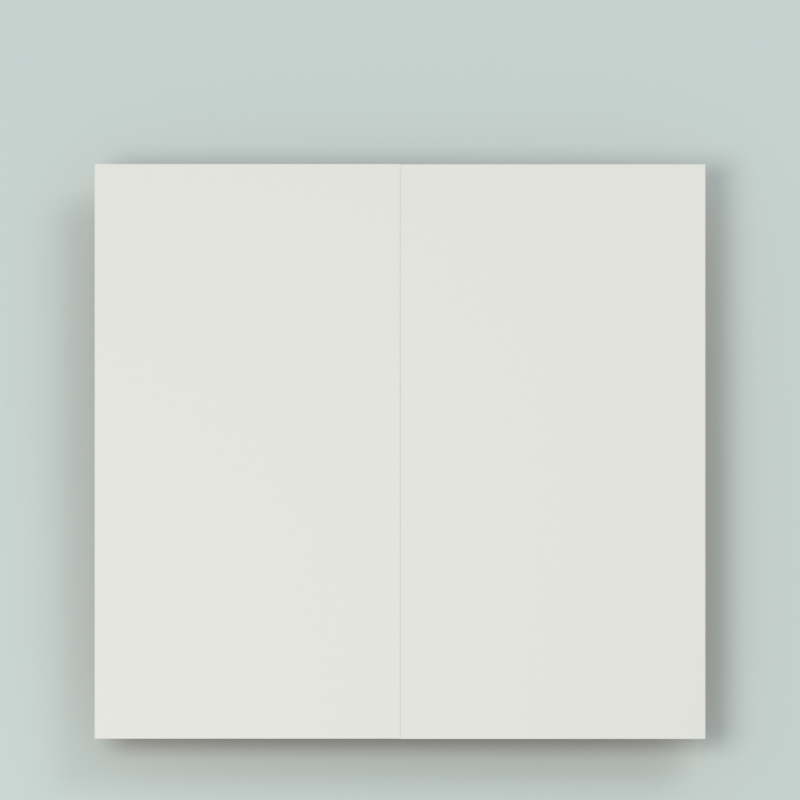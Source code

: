 # Source: enkelt-hus.blend  (saved by Blender 4.3.34; exported with 4.5.12 LTS)
import bpy
from mathutils import Matrix  # noqa: F401  (used for matrix-valued properties, if any)

bpy.ops.wm.read_factory_settings(use_empty=True)
scene = bpy.context.scene
scene.name = 'Scene'

# ---- collections
col_collection = bpy.data.collections.new('Collection'); scene.collection.children.link(col_collection)

# ---- materials (node trees are filled in below, after node groups)
mat_coloured_paper_face = bpy.data.materials.new('Coloured paper face')
mat_coloured_paper_face.diffuse_color = (0.7364, 0.3608, 0.2776, 1.0)
mat_coloured_paper_face.roughness = 0.82
mat_warm_white___reverse_face = bpy.data.materials.new('Warm white • reverse face')
mat_warm_white___reverse_face.diffuse_color = (0.94, 0.9, 0.79, 1.0)
mat_warm_white___reverse_face.roughness = 0.82
mat_cut_paper_edge = bpy.data.materials.new('Cut paper edge')
mat_cut_paper_edge.diffuse_color = (0.76, 0.79, 0.7, 1.0)
mat_cut_paper_edge.roughness = 0.82
mat_sage_studio_backdrop = bpy.data.materials.new('Sage studio backdrop')
mat_sage_studio_backdrop.diffuse_color = (0.71, 0.77, 0.7, 1.0)
mat_sage_studio_backdrop.roughness = 0.82

# ---- material node trees
mat_coloured_paper_face.use_nodes = True; mat_coloured_paper_face.node_tree.nodes.clear()
_N = mat_coloured_paper_face.node_tree.nodes; _L = mat_coloured_paper_face.node_tree.links
n0 = _N.new('ShaderNodeBsdfPrincipled'); n0.name = 'Principled BSDF'; n0.location = (10, 300)
n0.inputs[0].default_value = (0.7364, 0.3608, 0.2776, 1.0)
n0.inputs[2].default_value = 0.82
n1 = _N.new('ShaderNodeOutputMaterial'); n1.name = 'Material Output'; n1.location = (300, 300)
_L.new(n0.outputs[0], n1.inputs[0])
n1.is_active_output = True
mat_warm_white___reverse_face.use_nodes = True; mat_warm_white___reverse_face.node_tree.nodes.clear()
_N = mat_warm_white___reverse_face.node_tree.nodes; _L = mat_warm_white___reverse_face.node_tree.links
n0 = _N.new('ShaderNodeBsdfPrincipled'); n0.name = 'Principled BSDF'; n0.location = (10, 300)
n0.inputs[0].default_value = (0.94, 0.9, 0.79, 1.0)
n0.inputs[2].default_value = 0.82
n1 = _N.new('ShaderNodeOutputMaterial'); n1.name = 'Material Output'; n1.location = (300, 300)
_L.new(n0.outputs[0], n1.inputs[0])
n1.is_active_output = True
mat_cut_paper_edge.use_nodes = True; mat_cut_paper_edge.node_tree.nodes.clear()
_N = mat_cut_paper_edge.node_tree.nodes; _L = mat_cut_paper_edge.node_tree.links
n0 = _N.new('ShaderNodeBsdfPrincipled'); n0.name = 'Principled BSDF'; n0.location = (10, 300)
n0.inputs[0].default_value = (0.76, 0.79, 0.7, 1.0)
n0.inputs[2].default_value = 0.82
n1 = _N.new('ShaderNodeOutputMaterial'); n1.name = 'Material Output'; n1.location = (300, 300)
_L.new(n0.outputs[0], n1.inputs[0])
n1.is_active_output = True
mat_sage_studio_backdrop.use_nodes = True; mat_sage_studio_backdrop.node_tree.nodes.clear()
_N = mat_sage_studio_backdrop.node_tree.nodes; _L = mat_sage_studio_backdrop.node_tree.links
n0 = _N.new('ShaderNodeBsdfPrincipled'); n0.name = 'Principled BSDF'; n0.location = (10, 300)
n0.inputs[0].default_value = (0.71, 0.77, 0.7, 1.0)
n0.inputs[2].default_value = 0.82
n1 = _N.new('ShaderNodeOutputMaterial'); n1.name = 'Material Output'; n1.location = (300, 300)
_L.new(n0.outputs[0], n1.inputs[0])
n1.is_active_output = True

# ---- world
world_world = bpy.data.worlds.new('World'); scene.world = world_world
world_world.use_nodes = True; world_world.node_tree.nodes.clear()
_N = world_world.node_tree.nodes; _L = world_world.node_tree.links
n0 = _N.new('ShaderNodeOutputWorld'); n0.name = 'World Output'; n0.location = (300, 300)
n1 = _N.new('ShaderNodeBackground'); n1.name = 'Background'; n1.location = (10, 300)
n1.inputs[0].default_value = (0.8, 0.9, 1.0, 1.0)
n1.inputs[1].default_value = 0.5
_L.new(n1.outputs[0], n0.inputs[0])
n0.is_active_output = True
world_world.color = (0.71, 0.77, 0.7)
world_world.sun_shadow_jitter_overblur = 0.0

# ---- cameras
cam_camera_001 = bpy.data.cameras.new('Camera.001')
cam_camera_001.type = 'ORTHO'
cam_camera_001.clip_start = 0.01
cam_camera_001.clip_end = 5.0
cam_camera_001.ortho_scale = 0.1965

# ---- lights
light_softbox = bpy.data.lights.new('Softbox', 'AREA')
light_softbox.energy = 2.0
light_softbox.shape = 'DISK'
light_softbox.size = 0.45
light_fill = bpy.data.lights.new('Fill', 'AREA')
light_fill.energy = 0.8
light_fill.shape = 'DISK'
light_fill.size = 0.4

# ---- meshes
me_step_01___vik_v_nstra_kanten_till_den_h_gra = bpy.data.meshes.new('Step 01 — Vik vänstra kanten till den högra.')
me_step_01___vik_v_nstra_kanten_till_den_h_gra.from_pydata([(-0.075, 0.075, 0.000125), (0.0, 0.075, 0.000125), (0.0, -0.075, 0.000125), (-0.075, -0.075, 0.000125), (-0.075, 0.075, 0.000235), (0.0, 0.075, 0.000235), (0.0, -0.075, 0.000235), (-0.075, -0.075, 0.000235), (0.0, 0.075, -5.5e-05), (0.075, 0.075, -5.5e-05), (0.075, -0.075, -5.5e-05), (0.0, -0.075, -5.5e-05), (0.0, 0.075, 5.5e-05), (0.075, 0.075, 5.5e-05), (0.075, -0.075, 5.5e-05), (0.0, -0.075, 5.5e-05)], [], [(0, 1, 2, 3), (7, 6, 5, 4), (0, 1, 5, 4), (1, 2, 6, 5), (2, 3, 7, 6), (3, 0, 4, 7), (8, 9, 10, 11), (15, 14, 13, 12), (8, 9, 13, 12), (9, 10, 14, 13), (10, 11, 15, 14), (11, 8, 12, 15)])
me_step_01___vik_v_nstra_kanten_till_den_h_gra.polygons.foreach_set('material_index', [0, 1, 2, 2, 2, 2, 0, 1, 2, 2, 2, 2])
me_step_01___vik_v_nstra_kanten_till_den_h_gra.materials.append(mat_coloured_paper_face)
me_step_01___vik_v_nstra_kanten_till_den_h_gra.materials.append(mat_warm_white___reverse_face)
me_step_01___vik_v_nstra_kanten_till_den_h_gra.materials.append(mat_cut_paper_edge)
me_step_01___vik_v_nstra_kanten_till_den_h_gra.update()
me_step_02____ppna_papperet_igen = bpy.data.meshes.new('Step 02 — Öppna papperet igen.')
me_step_02____ppna_papperet_igen.from_pydata([(0.075, 0.075, 0.000235), (0.0, 0.075, 0.000235), (0.0, -0.075, 0.000235), (0.075, -0.075, 0.000235), (0.075, 0.075, 0.000125), (0.0, 0.075, 0.000125), (0.0, -0.075, 0.000125), (0.075, -0.075, 0.000125), (0.0, 0.075, -5.5e-05), (0.075, 0.075, -5.5e-05), (0.075, -0.075, -5.5e-05), (0.0, -0.075, -5.5e-05), (0.0, 0.075, 5.5e-05), (0.075, 0.075, 5.5e-05), (0.075, -0.075, 5.5e-05), (0.0, -0.075, 5.5e-05)], [], [(0, 1, 2, 3), (7, 6, 5, 4), (0, 1, 5, 4), (1, 2, 6, 5), (2, 3, 7, 6), (3, 0, 4, 7), (8, 9, 10, 11), (15, 14, 13, 12), (8, 9, 13, 12), (9, 10, 14, 13), (10, 11, 15, 14), (11, 8, 12, 15)])
me_step_02____ppna_papperet_igen.polygons.foreach_set('material_index', [0, 1, 2, 2, 2, 2, 0, 1, 2, 2, 2, 2])
me_step_02____ppna_papperet_igen.materials.append(mat_coloured_paper_face)
me_step_02____ppna_papperet_igen.materials.append(mat_warm_white___reverse_face)
me_step_02____ppna_papperet_igen.materials.append(mat_cut_paper_edge)
me_step_02____ppna_papperet_igen.update()
me_step_03___vik_v_nstra__verh_rnet_ned_s__att__verkanten_f = bpy.data.meshes.new('Step 03 — Vik vänstra överhörnet ned så att överkanten f')
me_step_03___vik_v_nstra__verh_rnet_ned_s__att__verkanten_f.from_pydata([(-0.075, 0.075, 0.000305), (0.0, 0.075, 0.000305), (-0.075, 0.0, 0.000305), (-0.075, 0.075, 0.000415), (0.0, 0.075, 0.000415), (-0.075, 0.0, 0.000415), (0.0, 0.075, 0.000125), (0.0, -0.075, 0.000125), (-0.075, -0.075, 0.000125), (-0.075, 0.0, 0.000125), (0.0, 0.075, 0.000235), (0.0, -0.075, 0.000235), (-0.075, -0.075, 0.000235), (-0.075, 0.0, 0.000235), (0.0, 0.075, -5.5e-05), (0.075, 0.075, -5.5e-05), (0.075, -0.075, -5.5e-05), (0.0, -0.075, -5.5e-05), (0.0, 0.075, 5.5e-05), (0.075, 0.075, 5.5e-05), (0.075, -0.075, 5.5e-05), (0.0, -0.075, 5.5e-05)], [], [(0, 1, 2), (5, 4, 3), (0, 1, 4, 3), (1, 2, 5, 4), (2, 0, 3, 5), (6, 7, 8, 9), (13, 12, 11, 10), (6, 7, 11, 10), (7, 8, 12, 11), (8, 9, 13, 12), (9, 6, 10, 13), (14, 15, 16, 17), (21, 20, 19, 18), (14, 15, 19, 18), (15, 16, 20, 19), (16, 17, 21, 20), (17, 14, 18, 21)])
me_step_03___vik_v_nstra__verh_rnet_ned_s__att__verkanten_f.polygons.foreach_set('material_index', [0, 1, 2, 2, 2, 0, 1, 2, 2, 2, 2, 0, 1, 2, 2, 2, 2])
me_step_03___vik_v_nstra__verh_rnet_ned_s__att__verkanten_f.materials.append(mat_coloured_paper_face)
me_step_03___vik_v_nstra__verh_rnet_ned_s__att__verkanten_f.materials.append(mat_warm_white___reverse_face)
me_step_03___vik_v_nstra__verh_rnet_ned_s__att__verkanten_f.materials.append(mat_cut_paper_edge)
me_step_03___vik_v_nstra__verh_rnet_ned_s__att__verkanten_f.update()
me_step_04___vik_h_gra__verh_rnet_ned_p__samma_s_tt = bpy.data.meshes.new('Step 04 — Vik högra överhörnet ned på samma sätt.')
me_step_04___vik_h_gra__verh_rnet_ned_p__samma_s_tt.from_pydata([(0.0, 0.0, 0.000415), (0.0, 0.075, 0.000415), (-0.075, 0.0, 0.000415), (0.0, 0.0, 0.000305), (0.0, 0.075, 0.000305), (-0.075, 0.0, 0.000305), (0.0, 0.075, 0.000125), (0.0, -0.075, 0.000125), (-0.075, -0.075, 0.000125), (-0.075, 0.0, 0.000125), (0.0, 0.075, 0.000235), (0.0, -0.075, 0.000235), (-0.075, -0.075, 0.000235), (-0.075, 0.0, 0.000235), (0.0, 0.075, 0.000485), (0.075, 0.075, 0.000485), (0.075, 0.0, 0.000485), (0.0, 0.075, 0.000595), (0.075, 0.075, 0.000595), (0.075, 0.0, 0.000595), (0.0, 0.075, -5.5e-05), (0.075, 0.0, -5.5e-05), (0.075, -0.075, -5.5e-05), (0.0, -0.075, -5.5e-05), (0.0, 0.075, 5.5e-05), (0.075, 0.0, 5.5e-05), (0.075, -0.075, 5.5e-05), (0.0, -0.075, 5.5e-05)], [], [(0, 1, 2), (5, 4, 3), (0, 1, 4, 3), (1, 2, 5, 4), (2, 0, 3, 5), (6, 7, 8, 9), (13, 12, 11, 10), (6, 7, 11, 10), (7, 8, 12, 11), (8, 9, 13, 12), (9, 6, 10, 13), (14, 15, 16), (19, 18, 17), (14, 15, 18, 17), (15, 16, 19, 18), (16, 14, 17, 19), (20, 21, 22, 23), (27, 26, 25, 24), (20, 21, 25, 24), (21, 22, 26, 25), (22, 23, 27, 26), (23, 20, 24, 27)])
me_step_04___vik_h_gra__verh_rnet_ned_p__samma_s_tt.polygons.foreach_set('material_index', [0, 1, 2, 2, 2, 0, 1, 2, 2, 2, 2, 0, 1, 2, 2, 2, 0, 1, 2, 2, 2, 2])
me_step_04___vik_h_gra__verh_rnet_ned_p__samma_s_tt.materials.append(mat_coloured_paper_face)
me_step_04___vik_h_gra__verh_rnet_ned_p__samma_s_tt.materials.append(mat_warm_white___reverse_face)
me_step_04___vik_h_gra__verh_rnet_ned_p__samma_s_tt.materials.append(mat_cut_paper_edge)
me_step_04___vik_h_gra__verh_rnet_ned_p__samma_s_tt.update()
me_step_05___huset__r_klart__rita_d_rr_och_f_nster_p__den_vi = bpy.data.meshes.new('Step 05 — Huset är klart! Rita dörr och fönster på den vi')
me_step_05___huset__r_klart__rita_d_rr_och_f_nster_p__den_vi.from_pydata([(0.0, 0.0, 0.000415), (0.0, 0.075, 0.000415), (-0.075, 0.0, 0.000415), (0.0, 0.0, 0.000305), (0.0, 0.075, 0.000305), (-0.075, 0.0, 0.000305), (0.0, 0.075, 0.000125), (0.0, -0.075, 0.000125), (-0.075, -0.075, 0.000125), (-0.075, 0.0, 0.000125), (0.0, 0.075, 0.000235), (0.0, -0.075, 0.000235), (-0.075, -0.075, 0.000235), (-0.075, 0.0, 0.000235), (0.0, 0.075, 0.000595), (0.0, 0.0, 0.000595), (0.075, 0.0, 0.000595), (0.0, 0.075, 0.000485), (0.0, 0.0, 0.000485), (0.075, 0.0, 0.000485), (0.0, 0.075, -5.5e-05), (0.075, 0.0, -5.5e-05), (0.075, -0.075, -5.5e-05), (0.0, -0.075, -5.5e-05), (0.0, 0.075, 5.5e-05), (0.075, 0.0, 5.5e-05), (0.075, -0.075, 5.5e-05), (0.0, -0.075, 5.5e-05)], [], [(0, 1, 2), (5, 4, 3), (0, 1, 4, 3), (1, 2, 5, 4), (2, 0, 3, 5), (6, 7, 8, 9), (13, 12, 11, 10), (6, 7, 11, 10), (7, 8, 12, 11), (8, 9, 13, 12), (9, 6, 10, 13), (14, 15, 16), (19, 18, 17), (14, 15, 18, 17), (15, 16, 19, 18), (16, 14, 17, 19), (20, 21, 22, 23), (27, 26, 25, 24), (20, 21, 25, 24), (21, 22, 26, 25), (22, 23, 27, 26), (23, 20, 24, 27)])
me_step_05___huset__r_klart__rita_d_rr_och_f_nster_p__den_vi.polygons.foreach_set('material_index', [0, 1, 2, 2, 2, 0, 1, 2, 2, 2, 2, 0, 1, 2, 2, 2, 0, 1, 2, 2, 2, 2])
me_step_05___huset__r_klart__rita_d_rr_och_f_nster_p__den_vi.materials.append(mat_coloured_paper_face)
me_step_05___huset__r_klart__rita_d_rr_och_f_nster_p__den_vi.materials.append(mat_warm_white___reverse_face)
me_step_05___huset__r_klart__rita_d_rr_och_f_nster_p__den_vi.materials.append(mat_cut_paper_edge)
me_step_05___huset__r_klart__rita_d_rr_och_f_nster_p__den_vi.update()
me_plane = bpy.data.meshes.new('Plane')
me_plane.from_pydata([(-100.0, -100.0, 0.0), (100.0, -100.0, 0.0), (-100.0, 100.0, 0.0), (100.0, 100.0, 0.0)], [], [(0, 1, 3, 2)])
_uv = me_plane.uv_layers.new(name='UVMap')
_uv.uv.foreach_set('vector', [0.0, 0.0, 1.0, 0.0, 1.0, 1.0, 0.0, 1.0])
me_plane.materials.append(mat_sage_studio_backdrop)
me_plane.update()

# ---- objects
ob_softbox = bpy.data.objects.new('Softbox', light_softbox)
ob_fill = bpy.data.objects.new('Fill', light_fill)
ob_step_01___vik_v_nstra_kanten_till_den_h_gra = bpy.data.objects.new('Step 01 — Vik vänstra kanten till den högra.', me_step_01___vik_v_nstra_kanten_till_den_h_gra)
ob_step_02____ppna_papperet_igen = bpy.data.objects.new('Step 02 — Öppna papperet igen.', me_step_02____ppna_papperet_igen)
ob_step_03___vik_v_nstra__verh_rnet_ned_s__att__verkanten_f = bpy.data.objects.new('Step 03 — Vik vänstra överhörnet ned så att överkanten f', me_step_03___vik_v_nstra__verh_rnet_ned_s__att__verkanten_f)
ob_step_04___vik_h_gra__verh_rnet_ned_p__samma_s_tt = bpy.data.objects.new('Step 04 — Vik högra överhörnet ned på samma sätt.', me_step_04___vik_h_gra__verh_rnet_ned_p__samma_s_tt)
ob_step_05___huset__r_klart__rita_d_rr_och_f_nster_p__den_vi = bpy.data.objects.new('Step 05 — Huset är klart! Rita dörr och fönster på den vi', me_step_05___huset__r_klart__rita_d_rr_och_f_nster_p__den_vi)
ob_shadow_catching_backdrop = bpy.data.objects.new('Shadow-catching backdrop', me_plane)
ob_folding_camera = bpy.data.objects.new('Folding camera', cam_camera_001)

# ---- transforms, parenting, visibility, modifiers, constraints
ob_softbox.location = (-0.3, -0.2, 0.65)
ob_softbox.rotation_euler = (0.5064, 5.945e-08, -0.9828)
ob_fill.location = (0.35, 0.3, 0.5)
ob_fill.rotation_euler = (0.7448, -1.087e-07, 2.279)
ob_step_01___vik_v_nstra_kanten_till_den_h_gra.location = (0.0, 0.0, 0.0)
ob_step_02____ppna_papperet_igen.location = (0.0, 0.0, 0.0)
ob_step_02____ppna_papperet_igen.hide_viewport = True
ob_step_02____ppna_papperet_igen.hide_render = True
ob_step_03___vik_v_nstra__verh_rnet_ned_s__att__verkanten_f.location = (0.0, 0.0, 0.0)
ob_step_03___vik_v_nstra__verh_rnet_ned_s__att__verkanten_f.hide_viewport = True
ob_step_03___vik_v_nstra__verh_rnet_ned_s__att__verkanten_f.hide_render = True
ob_step_04___vik_h_gra__verh_rnet_ned_p__samma_s_tt.location = (0.0, 0.0, 0.0)
ob_step_04___vik_h_gra__verh_rnet_ned_p__samma_s_tt.hide_viewport = True
ob_step_04___vik_h_gra__verh_rnet_ned_p__samma_s_tt.hide_render = True
ob_step_05___huset__r_klart__rita_d_rr_och_f_nster_p__den_vi.location = (0.0, 0.0, 0.0)
ob_step_05___huset__r_klart__rita_d_rr_och_f_nster_p__den_vi.hide_viewport = True
ob_step_05___huset__r_klart__rita_d_rr_och_f_nster_p__den_vi.hide_render = True
ob_shadow_catching_backdrop.location = (0.0, 0.0, -0.01206)
ob_folding_camera.location = (0.0, -0.2581, 0.7543)
ob_folding_camera.rotation_euler = (0.3456, -0.0, 0.0)

# ---- collection membership
scene.collection.objects.link(ob_softbox)
scene.collection.objects.link(ob_fill)
scene.collection.objects.link(ob_step_01___vik_v_nstra_kanten_till_den_h_gra)
scene.collection.objects.link(ob_step_02____ppna_papperet_igen)
scene.collection.objects.link(ob_step_03___vik_v_nstra__verh_rnet_ned_s__att__verkanten_f)
scene.collection.objects.link(ob_step_04___vik_h_gra__verh_rnet_ned_p__samma_s_tt)
scene.collection.objects.link(ob_step_05___huset__r_klart__rita_d_rr_och_f_nster_p__den_vi)
col_collection.objects.link(ob_shadow_catching_backdrop)
col_collection.objects.link(ob_folding_camera)

# ---- scene / render settings (as saved in the file)
scene.camera = ob_folding_camera
scene.frame_start = 1; scene.frame_end = 240; scene.frame_set(1)
scene.render.engine = 'BLENDER_WORKBENCH'
scene.render.image_settings.color_mode = 'RGB'
scene.render.resolution_x = 640
scene.render.resolution_y = 640
scene.view_settings.view_transform = 'Standard'
bpy.context.view_layer.update()
